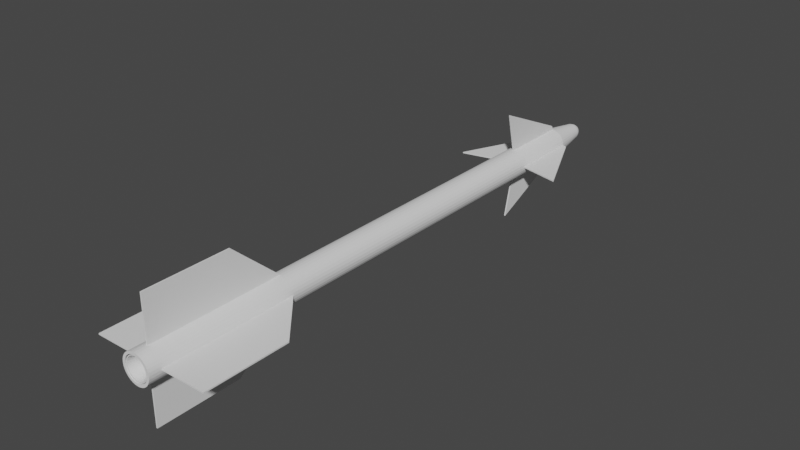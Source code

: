 # Source: AIM-9D.blend  (saved by Blender 2.80.75; exported with 4.5.12 LTS)
import bpy
from mathutils import Matrix  # noqa: F401  (used for matrix-valued properties, if any)

bpy.ops.wm.read_factory_settings(use_empty=True)
scene = bpy.context.scene
scene.name = 'Scene'

# ---- collections
col_collection = bpy.data.collections.new('Collection'); scene.collection.children.link(col_collection)

# ---- world
world_world = bpy.data.worlds.new('World'); scene.world = world_world
world_world.use_nodes = True; world_world.node_tree.nodes.clear()
_N = world_world.node_tree.nodes; _L = world_world.node_tree.links
n0 = _N.new('ShaderNodeOutputWorld'); n0.name = 'World Output'; n0.location = (300, 300)
n1 = _N.new('ShaderNodeBackground'); n1.name = 'Background'; n1.location = (10, 300)
n1.inputs[0].default_value = (0.05088, 0.05088, 0.05088, 1.0)
_L.new(n1.outputs[0], n0.inputs[0])
n0.is_active_output = True
world_world.color = (0.05088, 0.05088, 0.05088)
world_world.use_sun_shadow = False
world_world.sun_shadow_jitter_overblur = 0.0

# ---- meshes
me_cylinder = bpy.data.meshes.new('Cylinder')
me_cylinder.from_pydata([(-3.715e-15, 1.0, -17.73), (-6.257e-08, 0.8345, 19.34), (0.1951, 0.9808, -17.73), (0.1628, 0.8185, 19.34), (0.3827, 0.9239, -17.73), (0.3194, 0.771, 19.34), (0.5556, 0.8315, -17.73), (0.4636, 0.6939, 19.34), (0.7071, 0.7071, -17.73), (0.5901, 0.5901, 19.34), (0.8315, 0.5556, -17.73), (0.6939, 0.4636, 19.34), (0.9239, 0.3827, -17.73), (0.771, 0.3194, 19.34), (0.9808, 0.1951, -17.73), (0.8185, 0.1628, 19.34), (1.0, -1.188e-06, -17.73), (0.8345, 1.435e-06, 19.34), (0.9808, -0.1951, -17.73), (0.8185, -0.1628, 19.34), (0.9239, -0.3827, -17.73), (0.771, -0.3194, 19.34), (0.8315, -0.5556, -17.73), (0.6939, -0.4636, 19.34), (0.7071, -0.7071, -17.73), (0.5901, -0.5901, 19.34), (0.5556, -0.8315, -17.73), (0.4636, -0.6939, 19.34), (0.3827, -0.9239, -17.73), (0.3194, -0.771, 19.34), (0.1951, -0.9808, -17.73), (0.1628, -0.8185, 19.34), (-3.258e-07, -1.0, -17.73), (-2.75e-07, -0.8345, 19.34), (-0.1951, -0.9808, -17.73), (-0.1628, -0.8185, 19.34), (-0.3827, -0.9239, -17.73), (-0.3194, -0.771, 19.34), (-0.5556, -0.8315, -17.73), (-0.4636, -0.6939, 19.34), (-0.7071, -0.7071, -17.73), (-0.5901, -0.5901, 19.34), (-0.8315, -0.5556, -17.73), (-0.6939, -0.4636, 19.34), (-0.9239, -0.3827, -17.73), (-0.771, -0.3194, 19.34), (-0.9808, -0.1951, -17.73), (-0.8185, -0.1628, 19.34), (-1.0, -2.976e-07, -17.73), (-0.8345, 2.198e-06, 19.34), (-0.9808, 0.1951, -17.73), (-0.8185, 0.1628, 19.34), (-0.9239, 0.3827, -17.73), (-0.771, 0.3194, 19.34), (-0.8315, 0.5556, -17.73), (-0.6939, 0.4636, 19.34), (-0.7071, 0.7071, -17.73), (-0.5901, 0.5901, 19.34), (-0.5556, 0.8315, -17.73), (-0.4636, 0.6939, 19.34), (-0.3827, 0.9239, -17.73), (-0.3194, 0.771, 19.34), (-0.1951, 0.9808, -17.73), (-0.1628, 0.8185, 19.34), (0.1951, 0.9808, 19.34), (4.073e-15, 1.0, 19.34), (0.3827, 0.9239, 19.34), (0.5556, 0.8315, 19.34), (0.7071, 0.7071, 19.34), (0.8315, 0.5556, 19.34), (0.9239, 0.3827, 19.34), (0.9808, 0.1951, 19.34), (1.0, 1.46e-06, 19.34), (0.9808, -0.1951, 19.34), (0.9239, -0.3827, 19.34), (0.8315, -0.5556, 19.34), (0.7071, -0.7071, 19.34), (0.5556, -0.8315, 19.34), (0.3827, -0.9239, 19.34), (0.1951, -0.9808, 19.34), (-3.258e-07, -1.0, 19.34), (-0.1951, -0.9808, 19.34), (-0.3827, -0.9239, 19.34), (-0.5556, -0.8315, 19.34), (-0.7071, -0.7071, 19.34), (-0.8315, -0.5556, 19.34), (-0.9239, -0.3827, 19.34), (-0.9808, -0.1951, 19.34), (-1.0, 2.351e-06, 19.34), (-0.9808, 0.1951, 19.34), (-0.9239, 0.3827, 19.34), (-0.8315, 0.5556, 19.34), (-0.7071, 0.7071, 19.34), (-0.5556, 0.8315, 19.34), (-0.3827, 0.9239, 19.34), (-0.1951, 0.9808, 19.34), (0.08059, 0.4051, 16.45), (-1.943e-08, 0.4131, 16.45), (0.1581, 0.3816, 16.45), (0.2295, 0.3435, 16.45), (0.2921, 0.2921, 16.45), (0.3435, 0.2295, 16.45), (0.3816, 0.1581, 16.45), (0.4051, 0.08059, 16.45), (0.4131, 1.363e-06, 16.45), (0.4051, -0.08059, 16.45), (0.3816, -0.1581, 16.45), (0.3435, -0.2295, 16.45), (0.2921, -0.2921, 16.45), (0.2295, -0.3435, 16.45), (0.1581, -0.3816, 16.45), (0.08059, -0.4051, 16.45), (-3.313e-08, -0.4131, 16.45), (-0.08059, -0.4051, 16.45), (-0.1581, -0.3816, 16.45), (-0.2295, -0.3435, 16.45), (-0.2921, -0.2921, 16.45), (-0.3435, -0.2295, 16.45), (-0.3816, -0.1581, 16.45), (-0.4051, -0.08059, 16.45), (-0.4131, 1.81e-06, 16.45), (-0.4051, 0.08059, 16.45), (-0.3816, 0.1581, 16.45), (-0.3435, 0.2295, 16.45), (-0.2921, 0.2921, 16.45), (-0.2295, 0.3435, 16.45), (-0.1581, 0.3816, 16.45), (-0.08059, 0.4051, 16.45), (0.1628, 0.8185, 16.45), (1.02e-07, 0.8345, 16.45), (0.3194, 0.771, 16.45), (0.4636, 0.6939, 16.45), (0.5901, 0.5901, 16.45), (0.6939, 0.4636, 16.45), (0.771, 0.3194, 16.45), (0.8185, 0.1628, 16.45), (0.8345, 1.438e-06, 16.45), (0.8185, -0.1628, 16.45), (0.771, -0.3194, 16.45), (0.6939, -0.4636, 16.45), (0.5901, -0.5901, 16.45), (0.4636, -0.6939, 16.45), (0.3194, -0.771, 16.45), (0.1628, -0.8185, 16.45), (-1.104e-07, -0.8345, 16.45), (-0.1628, -0.8185, 16.45), (-0.3194, -0.771, 16.45), (-0.4636, -0.6939, 16.45), (-0.5901, -0.5901, 16.45), (-0.6939, -0.4636, 16.45), (-0.771, -0.3194, 16.45), (-0.8185, -0.1628, 16.45), (-0.8345, 2.202e-06, 16.45), (-0.8185, 0.1628, 16.45), (-0.771, 0.3194, 16.45), (-0.6939, 0.4636, 16.45), (-0.5901, 0.5901, 16.45), (-0.4636, 0.6939, 16.45), (-0.3194, 0.771, 16.45), (-0.1628, 0.8185, 16.45), (0.1419, 0.7136, 19.29), (2.354e-06, 0.7276, 19.29), (0.2784, 0.6722, 19.29), (0.4042, 0.6049, 19.29), (0.5145, 0.5145, 19.29), (0.6049, 0.4042, 19.29), (0.6722, 0.2784, 19.29), (0.7136, 0.1419, 19.29), (0.7276, 1.238e-06, 19.29), (0.7136, -0.1419, 19.29), (0.6722, -0.2784, 19.29), (0.6049, -0.4042, 19.29), (0.5145, -0.5145, 19.29), (0.4042, -0.6049, 19.29), (0.2784, -0.6722, 19.29), (0.1419, -0.7136, 19.29), (2.381e-06, -0.7276, 19.29), (-0.1419, -0.7136, 19.29), (-0.2784, -0.6722, 19.29), (-0.4042, -0.6049, 19.29), (-0.5145, -0.5145, 19.29), (-0.6049, -0.4042, 19.29), (-0.6722, -0.2784, 19.29), (-0.7136, -0.1419, 19.29), (-0.7276, 2.013e-06, 19.29), (-0.7136, 0.1419, 19.29), (-0.6722, 0.2784, 19.29), (-0.6049, 0.4042, 19.29), (-0.5145, 0.5145, 19.29), (-0.4042, 0.6049, 19.29), (-0.2784, 0.6722, 19.29), (-0.1419, 0.7136, 19.29), (0.1534, 0.7714, 19.29), (2.401e-06, 0.7865, 19.29), (0.301, 0.7267, 19.29), (0.437, 0.654, 19.29), (0.5562, 0.5562, 19.29), (0.654, 0.437, 19.29), (0.7267, 0.301, 19.29), (0.7714, 0.1534, 19.29), (0.7865, 1.235e-06, 19.29), (0.7714, -0.1534, 19.29), (0.7267, -0.301, 19.29), (0.654, -0.437, 19.29), (0.5562, -0.5562, 19.29), (0.437, -0.654, 19.29), (0.301, -0.7267, 19.29), (0.1534, -0.7714, 19.29), (2.374e-06, -0.7865, 19.29), (-0.1534, -0.7714, 19.29), (-0.301, -0.7267, 19.29), (-0.437, -0.654, 19.29), (-0.5562, -0.5562, 19.29), (-0.654, -0.437, 19.29), (-0.7267, -0.301, 19.29), (-0.7714, -0.1534, 19.29), (-0.7865, 2.087e-06, 19.29), (-0.7714, 0.1534, 19.29), (-0.7267, 0.301, 19.29), (-0.654, 0.437, 19.29), (-0.5562, 0.5562, 19.29), (-0.437, 0.654, 19.29), (-0.301, 0.7267, 19.29), (-0.1534, 0.7714, 19.29), (0.09178, 0.4614, 17.58), (6.742e-07, 0.4704, 17.58), (0.18, 0.4346, 17.58), (0.2614, 0.3912, 17.58), (0.3327, 0.3327, 17.58), (0.3912, 0.2614, 17.58), (0.4346, 0.18, 17.58), (0.4614, 0.09178, 17.58), (0.4704, 1.331e-06, 17.58), (0.4614, -0.09178, 17.58), (0.4346, -0.18, 17.58), (0.3912, -0.2614, 17.58), (0.3327, -0.3327, 17.58), (0.2614, -0.3912, 17.58), (0.18, -0.4346, 17.58), (0.09178, -0.4614, 17.58), (6.917e-07, -0.4704, 17.58), (-0.09178, -0.4614, 17.58), (-0.18, -0.4346, 17.58), (-0.2614, -0.3912, 17.58), (-0.3327, -0.3327, 17.58), (-0.3912, -0.2614, 17.58), (-0.4346, -0.18, 17.58), (-0.4614, -0.09178, 17.58), (-0.4704, 1.832e-06, 17.58), (-0.4614, 0.09178, 17.58), (-0.4346, 0.18, 17.58), (-0.3912, 0.2614, 17.58), (-0.3327, 0.3327, 17.58), (-0.2614, 0.3912, 17.58), (-0.18, 0.4346, 17.58), (-0.09178, 0.4614, 17.58), (-7.632e-07, 0.5722, -20.37), (0.1116, 0.5612, -20.37), (0.219, 0.5286, -20.37), (0.3179, 0.4758, -20.37), (0.4046, 0.4046, -20.37), (0.4758, 0.3179, -20.37), (0.5286, 0.219, -20.37), (0.5612, 0.1116, -20.37), (0.5722, -1.099e-06, -20.37), (0.5612, -0.1116, -20.37), (0.5286, -0.219, -20.37), (0.4758, -0.3179, -20.37), (0.4046, -0.4046, -20.37), (0.3179, -0.4758, -20.37), (0.219, -0.5286, -20.37), (0.1116, -0.5612, -20.37), (-9.497e-07, -0.5722, -20.37), (-0.1116, -0.5612, -20.37), (-0.219, -0.5286, -20.37), (-0.3179, -0.4758, -20.37), (-0.4046, -0.4046, -20.37), (-0.4758, -0.3179, -20.37), (-0.5286, -0.219, -20.37), (-0.5612, -0.1116, -20.37), (-0.5722, -5.893e-07, -20.37), (-0.5612, 0.1116, -20.37), (-0.5286, 0.219, -20.37), (-0.4758, 0.3179, -20.37), (-0.4046, 0.4046, -20.37), (-0.3179, 0.4758, -20.37), (-0.219, 0.5286, -20.37), (-0.1116, 0.5612, -20.37), (-1.566e-06, 0.4731, -20.64), (0.09229, 0.464, -20.64), (0.181, 0.4371, -20.64), (0.2628, 0.3934, -20.64), (0.3345, 0.3345, -20.64), (0.3934, 0.2628, -20.64), (0.4371, 0.181, -20.64), (0.464, 0.09229, -20.64), (0.4731, -1.08e-06, -20.64), (0.464, -0.09229, -20.64), (0.4371, -0.181, -20.64), (0.3934, -0.2628, -20.64), (0.3345, -0.3345, -20.64), (0.2628, -0.3934, -20.64), (0.181, -0.4371, -20.64), (0.09229, -0.464, -20.64), (-1.72e-06, -0.4731, -20.64), (-0.0923, -0.464, -20.64), (-0.181, -0.4371, -20.64), (-0.2628, -0.3934, -20.64), (-0.3345, -0.3345, -20.64), (-0.3934, -0.2628, -20.64), (-0.4371, -0.181, -20.64), (-0.464, -0.09229, -20.64), (-0.4731, -6.589e-07, -20.64), (-0.464, 0.09229, -20.64), (-0.4371, 0.181, -20.64), (-0.3934, 0.2628, -20.64), (-0.3345, 0.3345, -20.64), (-0.2628, 0.3934, -20.64), (-0.181, 0.4371, -20.64), (-0.09229, 0.464, -20.64), (-7.56e-07, 0.3475, -20.83), (0.06778, 0.3408, -20.83), (0.133, 0.321, -20.83), (0.193, 0.2889, -20.83), (0.2457, 0.2457, -20.83), (0.2889, 0.193, -20.83), (0.321, 0.133, -20.83), (0.3408, 0.06778, -20.83), (0.3475, -1.06e-06, -20.83), (0.3408, -0.06779, -20.83), (0.321, -0.133, -20.83), (0.2889, -0.193, -20.83), (0.2457, -0.2457, -20.83), (0.193, -0.2889, -20.83), (0.133, -0.321, -20.83), (0.06778, -0.3408, -20.83), (-8.692e-07, -0.3475, -20.83), (-0.06779, -0.3408, -20.83), (-0.133, -0.321, -20.83), (-0.193, -0.2889, -20.83), (-0.2457, -0.2457, -20.83), (-0.2889, -0.193, -20.83), (-0.321, -0.133, -20.83), (-0.3408, -0.06779, -20.83), (-0.3475, -7.505e-07, -20.83), (-0.3408, 0.06778, -20.83), (-0.321, 0.133, -20.83), (-0.2889, 0.193, -20.83), (-0.2457, 0.2457, -20.83), (-0.193, 0.2889, -20.83), (-0.133, 0.321, -20.83), (-0.06779, 0.3408, -20.83), (-7.501e-07, 0.2172, -20.91), (0.04237, 0.213, -20.91), (0.08312, 0.2007, -20.91), (0.1207, 0.1806, -20.91), (0.1536, 0.1536, -20.91), (0.1806, 0.1207, -20.91), (0.2007, 0.08312, -20.91), (0.213, 0.04237, -20.91), (0.2172, -1.035e-06, -20.91), (0.213, -0.04238, -20.91), (0.2007, -0.08312, -20.91), (0.1806, -0.1207, -20.91), (0.1536, -0.1536, -20.91), (0.1207, -0.1806, -20.91), (0.08312, -0.2007, -20.91), (0.04237, -0.213, -20.91), (-8.209e-07, -0.2172, -20.91), (-0.04238, -0.213, -20.91), (-0.08312, -0.2007, -20.91), (-0.1207, -0.1806, -20.91), (-0.1536, -0.1536, -20.91), (-0.1806, -0.1207, -20.91), (-0.2007, -0.08312, -20.91), (-0.213, -0.04238, -20.91), (-0.2172, -8.415e-07, -20.91), (-0.213, 0.04237, -20.91), (-0.2007, 0.08312, -20.91), (-0.1806, 0.1207, -20.91), (-0.1536, 0.1536, -20.91), (-0.1207, 0.1806, -20.91), (-0.08312, 0.2007, -20.91), (-0.04237, 0.213, -20.91), (-7.416e-07, -9.728e-07, -20.95), (-0.9896, -0.04386, 9.426), (-4.025, -0.04386, 12.81), (-0.9896, -0.04386, 18.53), (-4.025, -0.04386, 18.53), (-0.9896, 0.04386, 9.426), (-4.025, 0.04386, 12.81), (-0.9896, 0.04386, 18.53), (-4.025, 0.04386, 18.53), (0.9896, -0.04386, 9.426), (4.025, -0.04386, 12.81), (0.9897, -0.04386, 18.53), (4.025, -0.04386, 18.53), (0.9896, 0.04386, 9.426), (4.025, 0.04386, 12.81), (0.9897, 0.04386, 18.53), (4.025, 0.04386, 18.53), (0.04386, -0.9896, 9.426), (0.04386, -4.025, 12.81), (0.04386, -0.9896, 18.53), (0.04386, -4.025, 18.53), (-0.04386, -0.9896, 9.426), (-0.04385, -4.025, 12.81), (-0.04385, -0.9896, 18.53), (-0.04385, -4.025, 18.53), (0.04386, 0.9896, 9.426), (0.04386, 4.025, 12.81), (0.04386, 0.9896, 18.53), (0.04386, 4.025, 18.53), (-0.04386, 0.9896, 9.426), (-0.04385, 4.025, 12.81), (-0.04385, 0.9896, 18.53), (-0.04385, 4.025, 18.53), (0.04414, -3.743, -12.2), (0.04414, -0.9716, -12.85), (0.04414, -0.9716, -17.74), (-0.04414, -3.743, -12.2), (-0.04414, -0.9716, -12.85), (-0.04414, -0.9716, -17.74), (0.04414, -1.293, -17.61), (-0.04414, -1.293, -17.61), (0.04414, 3.743, -12.2), (0.04414, 0.9716, -12.85), (0.04414, 0.9716, -17.74), (-0.04414, 3.743, -12.2), (-0.04414, 0.9716, -12.85), (-0.04414, 0.9716, -17.74), (0.04414, 1.293, -17.61), (-0.04414, 1.293, -17.61), (-3.743, -0.04414, -12.2), (-0.9716, -0.04414, -12.85), (-0.9716, -0.04414, -17.74), (-3.743, 0.04414, -12.2), (-0.9716, 0.04414, -12.85), (-0.9716, 0.04414, -17.74), (-1.293, -0.04414, -17.61), (-1.293, 0.04414, -17.61), (3.743, -0.04413, -12.2), (0.9716, -0.04414, -12.85), (0.9716, -0.04414, -17.74), (3.743, 0.04414, -12.2), (0.9716, 0.04414, -12.85), (0.9716, 0.04414, -17.74), (1.293, -0.04414, -17.61), (1.293, 0.04414, -17.61)], [], [(0, 65, 64, 2), (2, 64, 66, 4), (4, 66, 67, 6), (6, 67, 68, 8), (8, 68, 69, 10), (10, 69, 70, 12), (12, 70, 71, 14), (14, 71, 72, 16), (16, 72, 73, 18), (18, 73, 74, 20), (20, 74, 75, 22), (22, 75, 76, 24), (24, 76, 77, 26), (26, 77, 78, 28), (28, 78, 79, 30), (30, 79, 80, 32), (32, 80, 81, 34), (34, 81, 82, 36), (36, 82, 83, 38), (38, 83, 84, 40), (40, 84, 85, 42), (42, 85, 86, 44), (44, 86, 87, 46), (46, 87, 88, 48), (48, 88, 89, 50), (50, 89, 90, 52), (52, 90, 91, 54), (54, 91, 92, 56), (56, 92, 93, 58), (58, 93, 94, 60), (13, 11, 133, 134), (60, 94, 95, 62), (62, 95, 65, 0), (1, 3, 64, 65), (3, 5, 66, 64), (5, 7, 67, 66), (7, 9, 68, 67), (9, 11, 69, 68), (11, 13, 70, 69), (13, 15, 71, 70), (15, 17, 72, 71), (17, 19, 73, 72), (19, 21, 74, 73), (21, 23, 75, 74), (23, 25, 76, 75), (25, 27, 77, 76), (27, 29, 78, 77), (29, 31, 79, 78), (31, 33, 80, 79), (33, 35, 81, 80), (35, 37, 82, 81), (37, 39, 83, 82), (39, 41, 84, 83), (41, 43, 85, 84), (43, 45, 86, 85), (45, 47, 87, 86), (47, 49, 88, 87), (49, 51, 89, 88), (51, 53, 90, 89), (53, 55, 91, 90), (55, 57, 92, 91), (57, 59, 93, 92), (59, 61, 94, 93), (61, 63, 95, 94), (63, 1, 65, 95), (108, 107, 203, 204), (41, 39, 147, 148), (15, 13, 134, 135), (43, 41, 148, 149), (17, 15, 135, 136), (45, 43, 149, 150), (19, 17, 136, 137), (47, 45, 150, 151), (21, 19, 137, 138), (49, 47, 151, 152), (23, 21, 138, 139), (51, 49, 152, 153), (25, 23, 139, 140), (53, 51, 153, 154), (27, 25, 140, 141), (55, 53, 154, 155), (29, 27, 141, 142), (3, 1, 129, 128), (57, 55, 155, 156), (31, 29, 142, 143), (5, 3, 128, 130), (59, 57, 156, 157), (33, 31, 143, 144), (7, 5, 130, 131), (61, 59, 157, 158), (35, 33, 144, 145), (9, 7, 131, 132), (63, 61, 158, 159), (37, 35, 145, 146), (11, 9, 132, 133), (1, 63, 159, 129), (39, 37, 146, 147), (97, 96, 128, 129), (96, 98, 130, 128), (98, 99, 131, 130), (99, 100, 132, 131), (100, 101, 133, 132), (101, 102, 134, 133), (102, 103, 135, 134), (103, 104, 136, 135), (104, 105, 137, 136), (105, 106, 138, 137), (106, 107, 139, 138), (107, 108, 140, 139), (108, 109, 141, 140), (109, 110, 142, 141), (110, 111, 143, 142), (111, 112, 144, 143), (112, 113, 145, 144), (113, 114, 146, 145), (114, 115, 147, 146), (115, 116, 148, 147), (116, 117, 149, 148), (117, 118, 150, 149), (118, 119, 151, 150), (119, 120, 152, 151), (120, 121, 153, 152), (121, 122, 154, 153), (122, 123, 155, 154), (123, 124, 156, 155), (124, 125, 157, 156), (125, 126, 158, 157), (126, 127, 159, 158), (127, 97, 129, 159), (178, 177, 241, 242), (122, 121, 217, 218), (109, 108, 204, 205), (123, 122, 218, 219), (110, 109, 205, 206), (96, 97, 193, 192), (124, 123, 219, 220), (111, 110, 206, 207), (98, 96, 192, 194), (125, 124, 220, 221), (112, 111, 207, 208), (99, 98, 194, 195), (126, 125, 221, 222), (113, 112, 208, 209), (100, 99, 195, 196), (127, 126, 222, 223), (114, 113, 209, 210), (101, 100, 196, 197), (97, 127, 223, 193), (115, 114, 210, 211), (102, 101, 197, 198), (116, 115, 211, 212), (103, 102, 198, 199), (117, 116, 212, 213), (104, 103, 199, 200), (118, 117, 213, 214), (105, 104, 200, 201), (119, 118, 214, 215), (106, 105, 201, 202), (120, 119, 215, 216), (107, 106, 202, 203), (121, 120, 216, 217), (161, 160, 192, 193), (160, 162, 194, 192), (162, 163, 195, 194), (163, 164, 196, 195), (164, 165, 197, 196), (165, 166, 198, 197), (166, 167, 199, 198), (167, 168, 200, 199), (168, 169, 201, 200), (169, 170, 202, 201), (170, 171, 203, 202), (171, 172, 204, 203), (172, 173, 205, 204), (173, 174, 206, 205), (174, 175, 207, 206), (175, 176, 208, 207), (176, 177, 209, 208), (177, 178, 210, 209), (178, 179, 211, 210), (179, 180, 212, 211), (180, 181, 213, 212), (181, 182, 214, 213), (182, 183, 215, 214), (183, 184, 216, 215), (184, 185, 217, 216), (185, 186, 218, 217), (186, 187, 219, 218), (187, 188, 220, 219), (188, 189, 221, 220), (189, 190, 222, 221), (190, 191, 223, 222), (191, 161, 193, 223), (224, 225, 255, 254, 253, 252, 251, 250, 249, 248, 247, 246, 245, 244, 243, 242, 241, 240, 239, 238, 237, 236, 235, 234, 233, 232, 231, 230, 229, 228, 227, 226), (165, 164, 228, 229), (161, 191, 255, 225), (179, 178, 242, 243), (166, 165, 229, 230), (180, 179, 243, 244), (167, 166, 230, 231), (181, 180, 244, 245), (168, 167, 231, 232), (182, 181, 245, 246), (169, 168, 232, 233), (183, 182, 246, 247), (170, 169, 233, 234), (184, 183, 247, 248), (171, 170, 234, 235), (185, 184, 248, 249), (172, 171, 235, 236), (186, 185, 249, 250), (173, 172, 236, 237), (187, 186, 250, 251), (174, 173, 237, 238), (160, 161, 225, 224), (188, 187, 251, 252), (175, 174, 238, 239), (162, 160, 224, 226), (189, 188, 252, 253), (176, 175, 239, 240), (163, 162, 226, 227), (190, 189, 253, 254), (177, 176, 240, 241), (164, 163, 227, 228), (191, 190, 254, 255), (8, 10, 261, 260), (271, 272, 304, 303), (26, 28, 270, 269), (44, 46, 279, 278), (0, 2, 257, 256), (62, 0, 256, 287), (18, 20, 266, 265), (36, 38, 275, 274), (54, 56, 284, 283), (10, 12, 262, 261), (28, 30, 271, 270), (46, 48, 280, 279), (2, 4, 258, 257), (20, 22, 267, 266), (38, 40, 276, 275), (56, 58, 285, 284), (12, 14, 263, 262), (30, 32, 272, 271), (48, 50, 281, 280), (4, 6, 259, 258), (22, 24, 268, 267), (40, 42, 277, 276), (58, 60, 286, 285), (14, 16, 264, 263), (32, 34, 273, 272), (50, 52, 282, 281), (6, 8, 260, 259), (24, 26, 269, 268), (42, 44, 278, 277), (60, 62, 287, 286), (16, 18, 265, 264), (34, 36, 274, 273), (52, 54, 283, 282), (306, 307, 339, 338), (258, 259, 291, 290), (285, 286, 318, 317), (272, 273, 305, 304), (259, 260, 292, 291), (286, 287, 319, 318), (273, 274, 306, 305), (260, 261, 293, 292), (287, 256, 288, 319), (274, 275, 307, 306), (261, 262, 294, 293), (275, 276, 308, 307), (262, 263, 295, 294), (276, 277, 309, 308), (263, 264, 296, 295), (277, 278, 310, 309), (264, 265, 297, 296), (278, 279, 311, 310), (265, 266, 298, 297), (279, 280, 312, 311), (266, 267, 299, 298), (280, 281, 313, 312), (267, 268, 300, 299), (281, 282, 314, 313), (268, 269, 301, 300), (282, 283, 315, 314), (269, 270, 302, 301), (256, 257, 289, 288), (283, 284, 316, 315), (270, 271, 303, 302), (257, 258, 290, 289), (284, 285, 317, 316), (341, 342, 374, 373), (293, 294, 326, 325), (307, 308, 340, 339), (294, 295, 327, 326), (308, 309, 341, 340), (295, 296, 328, 327), (309, 310, 342, 341), (296, 297, 329, 328), (310, 311, 343, 342), (297, 298, 330, 329), (311, 312, 344, 343), (298, 299, 331, 330), (312, 313, 345, 344), (299, 300, 332, 331), (313, 314, 346, 345), (300, 301, 333, 332), (314, 315, 347, 346), (301, 302, 334, 333), (288, 289, 321, 320), (315, 316, 348, 347), (302, 303, 335, 334), (289, 290, 322, 321), (316, 317, 349, 348), (303, 304, 336, 335), (290, 291, 323, 322), (317, 318, 350, 349), (304, 305, 337, 336), (291, 292, 324, 323), (318, 319, 351, 350), (305, 306, 338, 337), (292, 293, 325, 324), (319, 288, 320, 351), (376, 377, 384), (328, 329, 361, 360), (342, 343, 375, 374), (329, 330, 362, 361), (343, 344, 376, 375), (330, 331, 363, 362), (344, 345, 377, 376), (331, 332, 364, 363), (345, 346, 378, 377), (332, 333, 365, 364), (346, 347, 379, 378), (333, 334, 366, 365), (320, 321, 353, 352), (347, 348, 380, 379), (334, 335, 367, 366), (321, 322, 354, 353), (348, 349, 381, 380), (335, 336, 368, 367), (322, 323, 355, 354), (349, 350, 382, 381), (336, 337, 369, 368), (323, 324, 356, 355), (350, 351, 383, 382), (337, 338, 370, 369), (324, 325, 357, 356), (351, 320, 352, 383), (338, 339, 371, 370), (325, 326, 358, 357), (339, 340, 372, 371), (326, 327, 359, 358), (340, 341, 373, 372), (327, 328, 360, 359), (363, 364, 384), (377, 378, 384), (364, 365, 384), (378, 379, 384), (365, 366, 384), (352, 353, 384), (379, 380, 384), (366, 367, 384), (353, 354, 384), (380, 381, 384), (367, 368, 384), (354, 355, 384), (381, 382, 384), (368, 369, 384), (355, 356, 384), (382, 383, 384), (369, 370, 384), (356, 357, 384), (383, 352, 384), (370, 371, 384), (357, 358, 384), (371, 372, 384), (358, 359, 384), (372, 373, 384), (359, 360, 384), (373, 374, 384), (360, 361, 384), (374, 375, 384), (361, 362, 384), (375, 376, 384), (362, 363, 384), (385, 387, 388, 386), (387, 391, 392, 388), (391, 389, 390, 392), (389, 385, 386, 390), (387, 391, 389, 385), (392, 390, 386, 388), (393, 394, 396, 395), (395, 396, 400, 399), (399, 400, 398, 397), (397, 398, 394, 393), (395, 393, 397, 399), (400, 396, 394, 398), (401, 403, 404, 402), (403, 407, 408, 404), (407, 405, 406, 408), (405, 401, 402, 406), (403, 407, 405, 401), (408, 406, 402, 404), (409, 410, 412, 411), (411, 412, 416, 415), (415, 416, 414, 413), (413, 414, 410, 409), (411, 409, 413, 415), (416, 412, 410, 414), (421, 418, 419, 422), (421, 420, 417, 418), (422, 419, 423, 424), (417, 420, 424, 423), (417, 423, 419, 418), (422, 424, 420, 421), (429, 430, 427, 426), (429, 426, 425, 428), (430, 432, 431, 427), (425, 431, 432, 428), (425, 426, 427, 431), (430, 429, 428, 432), (437, 434, 435, 438), (437, 436, 433, 434), (438, 435, 439, 440), (433, 436, 440, 439), (433, 439, 435, 434), (438, 440, 436, 437), (445, 446, 443, 442), (445, 442, 441, 444), (446, 448, 447, 443), (441, 447, 448, 444), (441, 442, 443, 447), (446, 445, 444, 448)])
_uv = me_cylinder.uv_layers.new(name='UVMap')
_uv.uv.foreach_set('vector', [1.0, 0.5, 1.0, 1.0, 0.9688, 1.0, 0.9688, 0.5, 0.9688, 0.5, 0.9688, 1.0, 0.9375, 1.0, 0.9375, 0.5, 0.9375, 0.5, 0.9375, 1.0, 0.9062, 1.0, 0.9062, 0.5, 0.9062, 0.5, 0.9062, 1.0, 0.875, 1.0, 0.875, 0.5, 0.875, 0.5, 0.875, 1.0, 0.8438, 1.0, 0.8438, 0.5, 0.8438, 0.5, 0.8438, 1.0, 0.8125, 1.0, 0.8125, 0.5, 0.8125, 0.5, 0.8125, 1.0, 0.7812, 1.0, 0.7812, 0.5, 0.7812, 0.5, 0.7812, 1.0, 0.75, 1.0, 0.75, 0.5, 0.75, 0.5, 0.75, 1.0, 0.7188, 1.0, 0.7188, 0.5, 0.7188, 0.5, 0.7188, 1.0, 0.6875, 1.0, 0.6875, 0.5, 0.6875, 0.5, 0.6875, 1.0, 0.6562, 1.0, 0.6562, 0.5, 0.6562, 0.5, 0.6562, 1.0, 0.625, 1.0, 0.625, 0.5, 0.625, 0.5, 0.625, 1.0, 0.5938, 1.0, 0.5938, 0.5, 0.5938, 0.5, 0.5938, 1.0, 0.5625, 1.0, 0.5625, 0.5, 0.5625, 0.5, 0.5625, 1.0, 0.5312, 1.0, 0.5312, 0.5, 0.5312, 0.5, 0.5312, 1.0, 0.5, 1.0, 0.5, 0.5, 0.5, 0.5, 0.5, 1.0, 0.4688, 1.0, 0.4688, 0.5, 0.4688, 0.5, 0.4688, 1.0, 0.4375, 1.0, 0.4375, 0.5, 0.4375, 0.5, 0.4375, 1.0, 0.4062, 1.0, 0.4062, 0.5, 0.4062, 0.5, 0.4062, 1.0, 0.375, 1.0, 0.375, 0.5, 0.375, 0.5, 0.375, 1.0, 0.3438, 1.0, 0.3438, 0.5, 0.3438, 0.5, 0.3438, 1.0, 0.3125, 1.0, 0.3125, 0.5, 0.3125, 0.5, 0.3125, 1.0, 0.2812, 1.0, 0.2812, 0.5, 0.2812, 0.5, 0.2812, 1.0, 0.25, 1.0, 0.25, 0.5, 0.25, 0.5, 0.25, 1.0, 0.2188, 1.0, 0.2188, 0.5, 0.2188, 0.5, 0.2188, 1.0, 0.1875, 1.0, 0.1875, 0.5, 0.1875, 0.5, 0.1875, 1.0, 0.1562, 1.0, 0.1562, 0.5, 0.1562, 0.5, 0.1562, 1.0, 0.125, 1.0, 0.125, 0.5, 0.125, 0.5, 0.125, 1.0, 0.09375, 1.0, 0.09375, 0.5, 0.09375, 0.5, 0.09375, 1.0, 0.0625, 1.0, 0.0625, 0.5, 0.435, 0.3266, 0.4165, 0.3613, 0.4165, 0.3613, 0.435, 0.3266, 0.0625, 0.5, 0.0625, 1.0, 0.03125, 1.0, 0.03125, 0.5, 0.03125, 0.5, 0.03125, 1.0, 0.0, 1.0, 0.0, 0.5, 0.25, 0.4503, 0.2891, 0.4464, 0.2968, 0.4854, 0.25, 0.49, 0.2891, 0.4464, 0.3266, 0.435, 0.3418, 0.4717, 0.2968, 0.4854, 0.3266, 0.435, 0.3613, 0.4165, 0.3833, 0.4496, 0.3418, 0.4717, 0.3613, 0.4165, 0.3916, 0.3916, 0.4197, 0.4197, 0.3833, 0.4496, 0.3916, 0.3916, 0.4165, 0.3613, 0.4496, 0.3833, 0.4197, 0.4197, 0.4165, 0.3613, 0.435, 0.3266, 0.4717, 0.3418, 0.4496, 0.3833, 0.435, 0.3266, 0.4464, 0.2891, 0.4854, 0.2968, 0.4717, 0.3418, 0.4464, 0.2891, 0.4503, 0.25, 0.49, 0.25, 0.4854, 0.2968, 0.4503, 0.25, 0.4464, 0.2109, 0.4854, 0.2032, 0.49, 0.25, 0.4464, 0.2109, 0.435, 0.1734, 0.4717, 0.1582, 0.4854, 0.2032, 0.435, 0.1734, 0.4165, 0.1387, 0.4496, 0.1167, 0.4717, 0.1582, 0.4165, 0.1387, 0.3916, 0.1084, 0.4197, 0.08029, 0.4496, 0.1167, 0.3916, 0.1084, 0.3613, 0.08347, 0.3833, 0.05045, 0.4197, 0.08029, 0.3613, 0.08347, 0.3266, 0.06496, 0.3418, 0.02827, 0.3833, 0.05045, 0.3266, 0.06496, 0.2891, 0.05356, 0.2968, 0.01461, 0.3418, 0.02827, 0.2891, 0.05356, 0.25, 0.04972, 0.25, 0.01, 0.2968, 0.01461, 0.25, 0.04972, 0.2109, 0.05356, 0.2032, 0.01461, 0.25, 0.01, 0.2109, 0.05356, 0.1734, 0.06496, 0.1582, 0.02827, 0.2032, 0.01461, 0.1734, 0.06496, 0.1387, 0.08347, 0.1167, 0.05045, 0.1582, 0.02827, 0.1387, 0.08347, 0.1084, 0.1084, 0.08029, 0.08029, 0.1167, 0.05045, 0.1084, 0.1084, 0.08347, 0.1387, 0.05045, 0.1167, 0.08029, 0.08029, 0.08347, 0.1387, 0.06496, 0.1734, 0.02827, 0.1582, 0.05045, 0.1167, 0.06496, 0.1734, 0.05356, 0.2109, 0.01461, 0.2032, 0.02827, 0.1582, 0.05356, 0.2109, 0.04972, 0.25, 0.01, 0.25, 0.01461, 0.2032, 0.04972, 0.25, 0.05356, 0.2891, 0.01461, 0.2968, 0.01, 0.25, 0.05356, 0.2891, 0.06496, 0.3266, 0.02827, 0.3418, 0.01461, 0.2968, 0.06496, 0.3266, 0.08347, 0.3613, 0.05045, 0.3833, 0.02827, 0.3418, 0.08347, 0.3613, 0.1084, 0.3916, 0.08029, 0.4197, 0.05045, 0.3833, 0.1084, 0.3916, 0.1387, 0.4165, 0.1167, 0.4496, 0.08029, 0.4197, 0.1387, 0.4165, 0.1734, 0.435, 0.1582, 0.4717, 0.1167, 0.4496, 0.1734, 0.435, 0.2109, 0.4464, 0.2032, 0.4854, 0.1582, 0.4717, 0.2109, 0.4464, 0.25, 0.4503, 0.25, 0.49, 0.2032, 0.4854, 0.3201, 0.1799, 0.3324, 0.1949, 0.3324, 0.1949, 0.3201, 0.1799, 0.1084, 0.1084, 0.1387, 0.08347, 0.1387, 0.08347, 0.1084, 0.1084, 0.4464, 0.2891, 0.435, 0.3266, 0.435, 0.3266, 0.4464, 0.2891, 0.08347, 0.1387, 0.1084, 0.1084, 0.1084, 0.1084, 0.08347, 0.1387, 0.4503, 0.25, 0.4464, 0.2891, 0.4464, 0.2891, 0.4503, 0.25, 0.06496, 0.1734, 0.08347, 0.1387, 0.08347, 0.1387, 0.06496, 0.1734, 0.4464, 0.2109, 0.4503, 0.25, 0.4503, 0.25, 0.4464, 0.2109, 0.05356, 0.2109, 0.06496, 0.1734, 0.06496, 0.1734, 0.05356, 0.2109, 0.435, 0.1734, 0.4464, 0.2109, 0.4464, 0.2109, 0.435, 0.1734, 0.04972, 0.25, 0.05356, 0.2109, 0.05356, 0.2109, 0.04972, 0.25, 0.4165, 0.1387, 0.435, 0.1734, 0.435, 0.1734, 0.4165, 0.1387, 0.05356, 0.2891, 0.04972, 0.25, 0.04972, 0.25, 0.05356, 0.2891, 0.3916, 0.1084, 0.4165, 0.1387, 0.4165, 0.1387, 0.3916, 0.1084, 0.06496, 0.3266, 0.05356, 0.2891, 0.05356, 0.2891, 0.06496, 0.3266, 0.3613, 0.08347, 0.3916, 0.1084, 0.3916, 0.1084, 0.3613, 0.08347, 0.08347, 0.3613, 0.06496, 0.3266, 0.06496, 0.3266, 0.08347, 0.3613, 0.3266, 0.06496, 0.3613, 0.08347, 0.3613, 0.08347, 0.3266, 0.06496, 0.2891, 0.4464, 0.25, 0.4503, 0.25, 0.4503, 0.2891, 0.4464, 0.1084, 0.3916, 0.08347, 0.3613, 0.08347, 0.3613, 0.1084, 0.3916, 0.2891, 0.05356, 0.3266, 0.06496, 0.3266, 0.06496, 0.2891, 0.05356, 0.3266, 0.435, 0.2891, 0.4464, 0.2891, 0.4464, 0.3266, 0.435, 0.1387, 0.4165, 0.1084, 0.3916, 0.1084, 0.3916, 0.1387, 0.4165, 0.25, 0.04972, 0.2891, 0.05356, 0.2891, 0.05356, 0.25, 0.04972, 0.3613, 0.4165, 0.3266, 0.435, 0.3266, 0.435, 0.3613, 0.4165, 0.1734, 0.435, 0.1387, 0.4165, 0.1387, 0.4165, 0.1734, 0.435, 0.2109, 0.05356, 0.25, 0.04972, 0.25, 0.04972, 0.2109, 0.05356, 0.3916, 0.3916, 0.3613, 0.4165, 0.3613, 0.4165, 0.3916, 0.3916, 0.2109, 0.4464, 0.1734, 0.435, 0.1734, 0.435, 0.2109, 0.4464, 0.1734, 0.06496, 0.2109, 0.05356, 0.2109, 0.05356, 0.1734, 0.06496, 0.4165, 0.3613, 0.3916, 0.3916, 0.3916, 0.3916, 0.4165, 0.3613, 0.25, 0.4503, 0.2109, 0.4464, 0.2109, 0.4464, 0.25, 0.4503, 0.1387, 0.08347, 0.1734, 0.06496, 0.1734, 0.06496, 0.1387, 0.08347, 0.25, 0.3491, 0.2693, 0.3472, 0.2891, 0.4464, 0.25, 0.4503, 0.2693, 0.3472, 0.2879, 0.3416, 0.3266, 0.435, 0.2891, 0.4464, 0.2879, 0.3416, 0.3051, 0.3324, 0.3613, 0.4165, 0.3266, 0.435, 0.3051, 0.3324, 0.3201, 0.3201, 0.3916, 0.3916, 0.3613, 0.4165, 0.3201, 0.3201, 0.3324, 0.3051, 0.4165, 0.3613, 0.3916, 0.3916, 0.3324, 0.3051, 0.3416, 0.2879, 0.435, 0.3266, 0.4165, 0.3613, 0.3416, 0.2879, 0.3472, 0.2693, 0.4464, 0.2891, 0.435, 0.3266, 0.3472, 0.2693, 0.3491, 0.25, 0.4503, 0.25, 0.4464, 0.2891, 0.3491, 0.25, 0.3472, 0.2307, 0.4464, 0.2109, 0.4503, 0.25, 0.3472, 0.2307, 0.3416, 0.2121, 0.435, 0.1734, 0.4464, 0.2109, 0.3416, 0.2121, 0.3324, 0.1949, 0.4165, 0.1387, 0.435, 0.1734, 0.3324, 0.1949, 0.3201, 0.1799, 0.3916, 0.1084, 0.4165, 0.1387, 0.3201, 0.1799, 0.3051, 0.1676, 0.3613, 0.08347, 0.3916, 0.1084, 0.3051, 0.1676, 0.2879, 0.1584, 0.3266, 0.06496, 0.3613, 0.08347, 0.2879, 0.1584, 0.2693, 0.1528, 0.2891, 0.05356, 0.3266, 0.06496, 0.2693, 0.1528, 0.25, 0.1509, 0.25, 0.04972, 0.2891, 0.05356, 0.25, 0.1509, 0.2307, 0.1528, 0.2109, 0.05356, 0.25, 0.04972, 0.2307, 0.1528, 0.2121, 0.1584, 0.1734, 0.06496, 0.2109, 0.05356, 0.2121, 0.1584, 0.1949, 0.1676, 0.1387, 0.08347, 0.1734, 0.06496, 0.1949, 0.1676, 0.1799, 0.1799, 0.1084, 0.1084, 0.1387, 0.08347, 0.1799, 0.1799, 0.1676, 0.1949, 0.08347, 0.1387, 0.1084, 0.1084, 0.1676, 0.1949, 0.1584, 0.2121, 0.06496, 0.1734, 0.08347, 0.1387, 0.1584, 0.2121, 0.1528, 0.2307, 0.05356, 0.2109, 0.06496, 0.1734, 0.1528, 0.2307, 0.1509, 0.25, 0.04972, 0.25, 0.05356, 0.2109, 0.1509, 0.25, 0.1528, 0.2693, 0.05356, 0.2891, 0.04972, 0.25, 0.1528, 0.2693, 0.1584, 0.2879, 0.06496, 0.3266, 0.05356, 0.2891, 0.1584, 0.2879, 0.1676, 0.3051, 0.08347, 0.3613, 0.06496, 0.3266, 0.1676, 0.3051, 0.1799, 0.3201, 0.1084, 0.3916, 0.08347, 0.3613, 0.1799, 0.3201, 0.1949, 0.3324, 0.1387, 0.4165, 0.1084, 0.3916, 0.1949, 0.3324, 0.2121, 0.3416, 0.1734, 0.435, 0.1387, 0.4165, 0.2121, 0.3416, 0.2307, 0.3472, 0.2109, 0.4464, 0.1734, 0.435, 0.2307, 0.3472, 0.25, 0.3491, 0.25, 0.4503, 0.2109, 0.4464, 0.2149, 0.1653, 0.2321, 0.1601, 0.2321, 0.1601, 0.2149, 0.1653, 0.1584, 0.2879, 0.1528, 0.2693, 0.1528, 0.2693, 0.1584, 0.2879, 0.3051, 0.1676, 0.3201, 0.1799, 0.3201, 0.1799, 0.3051, 0.1676, 0.1676, 0.3051, 0.1584, 0.2879, 0.1584, 0.2879, 0.1676, 0.3051, 0.2879, 0.1584, 0.3051, 0.1676, 0.3051, 0.1676, 0.2879, 0.1584, 0.2693, 0.3472, 0.25, 0.3491, 0.25, 0.3491, 0.2693, 0.3472, 0.1799, 0.3201, 0.1676, 0.3051, 0.1676, 0.3051, 0.1799, 0.3201, 0.2693, 0.1528, 0.2879, 0.1584, 0.2879, 0.1584, 0.2693, 0.1528, 0.2879, 0.3416, 0.2693, 0.3472, 0.2693, 0.3472, 0.2879, 0.3416, 0.1949, 0.3324, 0.1799, 0.3201, 0.1799, 0.3201, 0.1949, 0.3324, 0.25, 0.1509, 0.2693, 0.1528, 0.2693, 0.1528, 0.25, 0.1509, 0.3051, 0.3324, 0.2879, 0.3416, 0.2879, 0.3416, 0.3051, 0.3324, 0.2121, 0.3416, 0.1949, 0.3324, 0.1949, 0.3324, 0.2121, 0.3416, 0.2307, 0.1528, 0.25, 0.1509, 0.25, 0.1509, 0.2307, 0.1528, 0.3201, 0.3201, 0.3051, 0.3324, 0.3051, 0.3324, 0.3201, 0.3201, 0.2307, 0.3472, 0.2121, 0.3416, 0.2121, 0.3416, 0.2307, 0.3472, 0.2121, 0.1584, 0.2307, 0.1528, 0.2307, 0.1528, 0.2121, 0.1584, 0.3324, 0.3051, 0.3201, 0.3201, 0.3201, 0.3201, 0.3324, 0.3051, 0.25, 0.3491, 0.2307, 0.3472, 0.2307, 0.3472, 0.25, 0.3491, 0.1949, 0.1676, 0.2121, 0.1584, 0.2121, 0.1584, 0.1949, 0.1676, 0.3416, 0.2879, 0.3324, 0.3051, 0.3324, 0.3051, 0.3416, 0.2879, 0.1799, 0.1799, 0.1949, 0.1676, 0.1949, 0.1676, 0.1799, 0.1799, 0.3472, 0.2693, 0.3416, 0.2879, 0.3416, 0.2879, 0.3472, 0.2693, 0.1676, 0.1949, 0.1799, 0.1799, 0.1799, 0.1799, 0.1676, 0.1949, 0.3491, 0.25, 0.3472, 0.2693, 0.3472, 0.2693, 0.3491, 0.25, 0.1584, 0.2121, 0.1676, 0.1949, 0.1676, 0.1949, 0.1584, 0.2121, 0.3472, 0.2307, 0.3491, 0.25, 0.3491, 0.25, 0.3472, 0.2307, 0.1528, 0.2307, 0.1584, 0.2121, 0.1584, 0.2121, 0.1528, 0.2307, 0.3416, 0.2121, 0.3472, 0.2307, 0.3472, 0.2307, 0.3416, 0.2121, 0.1509, 0.25, 0.1528, 0.2307, 0.1528, 0.2307, 0.1509, 0.25, 0.3324, 0.1949, 0.3416, 0.2121, 0.3416, 0.2121, 0.3324, 0.1949, 0.1528, 0.2693, 0.1509, 0.25, 0.1509, 0.25, 0.1528, 0.2693, 0.25, 0.3417, 0.2679, 0.3399, 0.2693, 0.3472, 0.25, 0.3491, 0.2679, 0.3399, 0.2851, 0.3347, 0.2879, 0.3416, 0.2693, 0.3472, 0.2851, 0.3347, 0.3009, 0.3263, 0.3051, 0.3324, 0.2879, 0.3416, 0.3009, 0.3263, 0.3148, 0.3148, 0.3201, 0.3201, 0.3051, 0.3324, 0.3148, 0.3148, 0.3263, 0.3009, 0.3324, 0.3051, 0.3201, 0.3201, 0.3263, 0.3009, 0.3347, 0.2851, 0.3416, 0.2879, 0.3324, 0.3051, 0.3347, 0.2851, 0.3399, 0.2679, 0.3472, 0.2693, 0.3416, 0.2879, 0.3399, 0.2679, 0.3417, 0.25, 0.3491, 0.25, 0.3472, 0.2693, 0.3417, 0.25, 0.3399, 0.2321, 0.3472, 0.2307, 0.3491, 0.25, 0.3399, 0.2321, 0.3347, 0.2149, 0.3416, 0.2121, 0.3472, 0.2307, 0.3347, 0.2149, 0.3263, 0.1991, 0.3324, 0.1949, 0.3416, 0.2121, 0.3263, 0.1991, 0.3148, 0.1852, 0.3201, 0.1799, 0.3324, 0.1949, 0.3148, 0.1852, 0.3009, 0.1737, 0.3051, 0.1676, 0.3201, 0.1799, 0.3009, 0.1737, 0.2851, 0.1653, 0.2879, 0.1584, 0.3051, 0.1676, 0.2851, 0.1653, 0.2679, 0.1601, 0.2693, 0.1528, 0.2879, 0.1584, 0.2679, 0.1601, 0.25, 0.1583, 0.25, 0.1509, 0.2693, 0.1528, 0.25, 0.1583, 0.2321, 0.1601, 0.2307, 0.1528, 0.25, 0.1509, 0.2321, 0.1601, 0.2149, 0.1653, 0.2121, 0.1584, 0.2307, 0.1528, 0.2149, 0.1653, 0.1991, 0.1737, 0.1949, 0.1676, 0.2121, 0.1584, 0.1991, 0.1737, 0.1852, 0.1852, 0.1799, 0.1799, 0.1949, 0.1676, 0.1852, 0.1852, 0.1737, 0.1991, 0.1676, 0.1949, 0.1799, 0.1799, 0.1737, 0.1991, 0.1653, 0.2149, 0.1584, 0.2121, 0.1676, 0.1949, 0.1653, 0.2149, 0.1601, 0.2321, 0.1528, 0.2307, 0.1584, 0.2121, 0.1601, 0.2321, 0.1583, 0.25, 0.1509, 0.25, 0.1528, 0.2307, 0.1583, 0.25, 0.1601, 0.2679, 0.1528, 0.2693, 0.1509, 0.25, 0.1601, 0.2679, 0.1653, 0.2851, 0.1584, 0.2879, 0.1528, 0.2693, 0.1653, 0.2851, 0.1737, 0.3009, 0.1676, 0.3051, 0.1584, 0.2879, 0.1737, 0.3009, 0.1852, 0.3148, 0.1799, 0.3201, 0.1676, 0.3051, 0.1852, 0.3148, 0.1991, 0.3263, 0.1949, 0.3324, 0.1799, 0.3201, 0.1991, 0.3263, 0.2149, 0.3347, 0.2121, 0.3416, 0.1949, 0.3324, 0.2149, 0.3347, 0.2321, 0.3399, 0.2307, 0.3472, 0.2121, 0.3416, 0.2321, 0.3399, 0.25, 0.3417, 0.25, 0.3491, 0.2307, 0.3472, 0.2679, 0.3399, 0.25, 0.3417, 0.2321, 0.3399, 0.2149, 0.3347, 0.1991, 0.3263, 0.1852, 0.3148, 0.1737, 0.3009, 0.1653, 0.2851, 0.1601, 0.2679, 0.1583, 0.25, 0.1601, 0.2321, 0.1653, 0.2149, 0.1737, 0.1991, 0.1852, 0.1852, 0.1991, 0.1737, 0.2149, 0.1653, 0.2321, 0.1601, 0.25, 0.1583, 0.2679, 0.1601, 0.2851, 0.1653, 0.3009, 0.1737, 0.3148, 0.1852, 0.3263, 0.1991, 0.3347, 0.2149, 0.3399, 0.2321, 0.3417, 0.25, 0.3399, 0.2679, 0.3347, 0.2851, 0.3263, 0.3009, 0.3148, 0.3148, 0.3009, 0.3263, 0.2851, 0.3347, 0.3263, 0.3009, 0.3148, 0.3148, 0.3148, 0.3148, 0.3263, 0.3009, 0.25, 0.3417, 0.2321, 0.3399, 0.2321, 0.3399, 0.25, 0.3417, 0.1991, 0.1737, 0.2149, 0.1653, 0.2149, 0.1653, 0.1991, 0.1737, 0.3347, 0.2851, 0.3263, 0.3009, 0.3263, 0.3009, 0.3347, 0.2851, 0.1852, 0.1852, 0.1991, 0.1737, 0.1991, 0.1737, 0.1852, 0.1852, 0.3399, 0.2679, 0.3347, 0.2851, 0.3347, 0.2851, 0.3399, 0.2679, 0.1737, 0.1991, 0.1852, 0.1852, 0.1852, 0.1852, 0.1737, 0.1991, 0.3417, 0.25, 0.3399, 0.2679, 0.3399, 0.2679, 0.3417, 0.25, 0.1653, 0.2149, 0.1737, 0.1991, 0.1737, 0.1991, 0.1653, 0.2149, 0.3399, 0.2321, 0.3417, 0.25, 0.3417, 0.25, 0.3399, 0.2321, 0.1601, 0.2321, 0.1653, 0.2149, 0.1653, 0.2149, 0.1601, 0.2321, 0.3347, 0.2149, 0.3399, 0.2321, 0.3399, 0.2321, 0.3347, 0.2149, 0.1583, 0.25, 0.1601, 0.2321, 0.1601, 0.2321, 0.1583, 0.25, 0.3263, 0.1991, 0.3347, 0.2149, 0.3347, 0.2149, 0.3263, 0.1991, 0.1601, 0.2679, 0.1583, 0.25, 0.1583, 0.25, 0.1601, 0.2679, 0.3148, 0.1852, 0.3263, 0.1991, 0.3263, 0.1991, 0.3148, 0.1852, 0.1653, 0.2851, 0.1601, 0.2679, 0.1601, 0.2679, 0.1653, 0.2851, 0.3009, 0.1737, 0.3148, 0.1852, 0.3148, 0.1852, 0.3009, 0.1737, 0.1737, 0.3009, 0.1653, 0.2851, 0.1653, 0.2851, 0.1737, 0.3009, 0.2851, 0.1653, 0.3009, 0.1737, 0.3009, 0.1737, 0.2851, 0.1653, 0.2679, 0.3399, 0.25, 0.3417, 0.25, 0.3417, 0.2679, 0.3399, 0.1852, 0.3148, 0.1737, 0.3009, 0.1737, 0.3009, 0.1852, 0.3148, 0.2679, 0.1601, 0.2851, 0.1653, 0.2851, 0.1653, 0.2679, 0.1601, 0.2851, 0.3347, 0.2679, 0.3399, 0.2679, 0.3399, 0.2851, 0.3347, 0.1991, 0.3263, 0.1852, 0.3148, 0.1852, 0.3148, 0.1991, 0.3263, 0.25, 0.1583, 0.2679, 0.1601, 0.2679, 0.1601, 0.25, 0.1583, 0.3009, 0.3263, 0.2851, 0.3347, 0.2851, 0.3347, 0.3009, 0.3263, 0.2149, 0.3347, 0.1991, 0.3263, 0.1991, 0.3263, 0.2149, 0.3347, 0.2321, 0.1601, 0.25, 0.1583, 0.25, 0.1583, 0.2321, 0.1601, 0.3148, 0.3148, 0.3009, 0.3263, 0.3009, 0.3263, 0.3148, 0.3148, 0.2321, 0.3399, 0.2149, 0.3347, 0.2149, 0.3347, 0.2321, 0.3399, 0.875, 0.5, 0.8438, 0.5, 0.8438, 0.5, 0.875, 0.5, 0.5312, 0.5, 0.5, 0.5, 0.5, 0.5, 0.5312, 0.5, 0.5938, 0.5, 0.5625, 0.5, 0.5625, 0.5, 0.5938, 0.5, 0.3125, 0.5, 0.2812, 0.5, 0.2812, 0.5, 0.3125, 0.5, 1.0, 0.5, 0.9688, 0.5, 0.9688, 0.5, 1.0, 0.5, 0.03125, 0.5, 0.0, 0.5, 0.0, 0.5, 0.03125, 0.5, 0.7188, 0.5, 0.6875, 0.5, 0.6875, 0.5, 0.7188, 0.5, 0.4375, 0.5, 0.4062, 0.5, 0.4062, 0.5, 0.4375, 0.5, 0.1562, 0.5, 0.125, 0.5, 0.125, 0.5, 0.1562, 0.5, 0.8438, 0.5, 0.8125, 0.5, 0.8125, 0.5, 0.8438, 0.5, 0.5625, 0.5, 0.5312, 0.5, 0.5312, 0.5, 0.5625, 0.5, 0.2812, 0.5, 0.25, 0.5, 0.25, 0.5, 0.2812, 0.5, 0.9688, 0.5, 0.9375, 0.5, 0.9375, 0.5, 0.9688, 0.5, 0.6875, 0.5, 0.6562, 0.5, 0.6562, 0.5, 0.6875, 0.5, 0.4062, 0.5, 0.375, 0.5, 0.375, 0.5, 0.4062, 0.5, 0.125, 0.5, 0.09375, 0.5, 0.09375, 0.5, 0.125, 0.5, 0.8125, 0.5, 0.7812, 0.5, 0.7812, 0.5, 0.8125, 0.5, 0.5312, 0.5, 0.5, 0.5, 0.5, 0.5, 0.5312, 0.5, 0.25, 0.5, 0.2188, 0.5, 0.2188, 0.5, 0.25, 0.5, 0.9375, 0.5, 0.9062, 0.5, 0.9062, 0.5, 0.9375, 0.5, 0.6562, 0.5, 0.625, 0.5, 0.625, 0.5, 0.6562, 0.5, 0.375, 0.5, 0.3438, 0.5, 0.3438, 0.5, 0.375, 0.5, 0.09375, 0.5, 0.0625, 0.5, 0.0625, 0.5, 0.09375, 0.5, 0.7812, 0.5, 0.75, 0.5, 0.75, 0.5, 0.7812, 0.5, 0.5, 0.5, 0.4688, 0.5, 0.4688, 0.5, 0.5, 0.5, 0.2188, 0.5, 0.1875, 0.5, 0.1875, 0.5, 0.2188, 0.5, 0.9062, 0.5, 0.875, 0.5, 0.875, 0.5, 0.9062, 0.5, 0.625, 0.5, 0.5938, 0.5, 0.5938, 0.5, 0.625, 0.5, 0.3438, 0.5, 0.3125, 0.5, 0.3125, 0.5, 0.3438, 0.5, 0.0625, 0.5, 0.03125, 0.5, 0.03125, 0.5, 0.0625, 0.5, 0.75, 0.5, 0.7188, 0.5, 0.7188, 0.5, 0.75, 0.5, 0.4688, 0.5, 0.4375, 0.5, 0.4375, 0.5, 0.4688, 0.5, 0.1875, 0.5, 0.1562, 0.5, 0.1562, 0.5, 0.1875, 0.5, 0.4375, 0.5, 0.4062, 0.5, 0.4062, 0.5, 0.4375, 0.5, 0.9375, 0.5, 0.9062, 0.5, 0.9062, 0.5, 0.9375, 0.5, 0.09375, 0.5, 0.0625, 0.5, 0.0625, 0.5, 0.09375, 0.5, 0.5, 0.5, 0.4688, 0.5, 0.4688, 0.5, 0.5, 0.5, 0.9062, 0.5, 0.875, 0.5, 0.875, 0.5, 0.9062, 0.5, 0.0625, 0.5, 0.03125, 0.5, 0.03125, 0.5, 0.0625, 0.5, 0.4688, 0.5, 0.4375, 0.5, 0.4375, 0.5, 0.4688, 0.5, 0.875, 0.5, 0.8438, 0.5, 0.8438, 0.5, 0.875, 0.5, 0.03125, 0.5, 0.0, 0.5, 0.0, 0.5, 0.03125, 0.5, 0.4375, 0.5, 0.4062, 0.5, 0.4062, 0.5, 0.4375, 0.5, 0.8438, 0.5, 0.8125, 0.5, 0.8125, 0.5, 0.8438, 0.5, 0.4062, 0.5, 0.375, 0.5, 0.375, 0.5, 0.4062, 0.5, 0.8125, 0.5, 0.7812, 0.5, 0.7812, 0.5, 0.8125, 0.5, 0.375, 0.5, 0.3438, 0.5, 0.3438, 0.5, 0.375, 0.5, 0.7812, 0.5, 0.75, 0.5, 0.75, 0.5, 0.7812, 0.5, 0.3438, 0.5, 0.3125, 0.5, 0.3125, 0.5, 0.3438, 0.5, 0.75, 0.5, 0.7188, 0.5, 0.7188, 0.5, 0.75, 0.5, 0.3125, 0.5, 0.2812, 0.5, 0.2812, 0.5, 0.3125, 0.5, 0.7188, 0.5, 0.6875, 0.5, 0.6875, 0.5, 0.7188, 0.5, 0.2812, 0.5, 0.25, 0.5, 0.25, 0.5, 0.2812, 0.5, 0.6875, 0.5, 0.6562, 0.5, 0.6562, 0.5, 0.6875, 0.5, 0.25, 0.5, 0.2188, 0.5, 0.2188, 0.5, 0.25, 0.5, 0.6562, 0.5, 0.625, 0.5, 0.625, 0.5, 0.6562, 0.5, 0.2188, 0.5, 0.1875, 0.5, 0.1875, 0.5, 0.2188, 0.5, 0.625, 0.5, 0.5938, 0.5, 0.5938, 0.5, 0.625, 0.5, 0.1875, 0.5, 0.1562, 0.5, 0.1562, 0.5, 0.1875, 0.5, 0.5938, 0.5, 0.5625, 0.5, 0.5625, 0.5, 0.5938, 0.5, 1.0, 0.5, 0.9688, 0.5, 0.9688, 0.5, 1.0, 0.5, 0.1562, 0.5, 0.125, 0.5, 0.125, 0.5, 0.1562, 0.5, 0.5625, 0.5, 0.5312, 0.5, 0.5312, 0.5, 0.5625, 0.5, 0.9688, 0.5, 0.9375, 0.5, 0.9375, 0.5, 0.9688, 0.5, 0.125, 0.5, 0.09375, 0.5, 0.09375, 0.5, 0.125, 0.5, 0.3438, 0.5, 0.3125, 0.5, 0.3125, 0.5, 0.3438, 0.5, 0.8438, 0.5, 0.8125, 0.5, 0.8125, 0.5, 0.8438, 0.5, 0.4062, 0.5, 0.375, 0.5, 0.375, 0.5, 0.4062, 0.5, 0.8125, 0.5, 0.7812, 0.5, 0.7812, 0.5, 0.8125, 0.5, 0.375, 0.5, 0.3438, 0.5, 0.3438, 0.5, 0.375, 0.5, 0.7812, 0.5, 0.75, 0.5, 0.75, 0.5, 0.7812, 0.5, 0.3438, 0.5, 0.3125, 0.5, 0.3125, 0.5, 0.3438, 0.5, 0.75, 0.5, 0.7188, 0.5, 0.7188, 0.5, 0.75, 0.5, 0.3125, 0.5, 0.2812, 0.5, 0.2812, 0.5, 0.3125, 0.5, 0.7188, 0.5, 0.6875, 0.5, 0.6875, 0.5, 0.7188, 0.5, 0.2812, 0.5, 0.25, 0.5, 0.25, 0.5, 0.2812, 0.5, 0.6875, 0.5, 0.6562, 0.5, 0.6562, 0.5, 0.6875, 0.5, 0.25, 0.5, 0.2188, 0.5, 0.2188, 0.5, 0.25, 0.5, 0.6562, 0.5, 0.625, 0.5, 0.625, 0.5, 0.6562, 0.5, 0.2188, 0.5, 0.1875, 0.5, 0.1875, 0.5, 0.2188, 0.5, 0.625, 0.5, 0.5938, 0.5, 0.5938, 0.5, 0.625, 0.5, 0.1875, 0.5, 0.1562, 0.5, 0.1562, 0.5, 0.1875, 0.5, 0.5938, 0.5, 0.5625, 0.5, 0.5625, 0.5, 0.5938, 0.5, 1.0, 0.5, 0.9688, 0.5, 0.9688, 0.5, 1.0, 0.5, 0.1562, 0.5, 0.125, 0.5, 0.125, 0.5, 0.1562, 0.5, 0.5625, 0.5, 0.5312, 0.5, 0.5312, 0.5, 0.5625, 0.5, 0.9688, 0.5, 0.9375, 0.5, 0.9375, 0.5, 0.9688, 0.5, 0.125, 0.5, 0.09375, 0.5, 0.09375, 0.5, 0.125, 0.5, 0.5312, 0.5, 0.5, 0.5, 0.5, 0.5, 0.5312, 0.5, 0.9375, 0.5, 0.9062, 0.5, 0.9062, 0.5, 0.9375, 0.5, 0.09375, 0.5, 0.0625, 0.5, 0.0625, 0.5, 0.09375, 0.5, 0.5, 0.5, 0.4688, 0.5, 0.4688, 0.5, 0.5, 0.5, 0.9062, 0.5, 0.875, 0.5, 0.875, 0.5, 0.9062, 0.5, 0.0625, 0.5, 0.03125, 0.5, 0.03125, 0.5, 0.0625, 0.5, 0.4688, 0.5, 0.4375, 0.5, 0.4375, 0.5, 0.4688, 0.5, 0.875, 0.5, 0.8438, 0.5, 0.8438, 0.5, 0.875, 0.5, 0.03125, 0.5, 0.0, 0.5, 0.0, 0.5, 0.03125, 0.5, 0.25, 0.5, 0.2188, 0.5, 0.25, 0.5, 0.75, 0.5, 0.7188, 0.5, 0.7188, 0.5, 0.75, 0.5, 0.3125, 0.5, 0.2812, 0.5, 0.2812, 0.5, 0.3125, 0.5, 0.7188, 0.5, 0.6875, 0.5, 0.6875, 0.5, 0.7188, 0.5, 0.2812, 0.5, 0.25, 0.5, 0.25, 0.5, 0.2812, 0.5, 0.6875, 0.5, 0.6562, 0.5, 0.6562, 0.5, 0.6875, 0.5, 0.25, 0.5, 0.2188, 0.5, 0.2188, 0.5, 0.25, 0.5, 0.6562, 0.5, 0.625, 0.5, 0.625, 0.5, 0.6562, 0.5, 0.2188, 0.5, 0.1875, 0.5, 0.1875, 0.5, 0.2188, 0.5, 0.625, 0.5, 0.5938, 0.5, 0.5938, 0.5, 0.625, 0.5, 0.1875, 0.5, 0.1562, 0.5, 0.1562, 0.5, 0.1875, 0.5, 0.5938, 0.5, 0.5625, 0.5, 0.5625, 0.5, 0.5938, 0.5, 1.0, 0.5, 0.9688, 0.5, 0.9688, 0.5, 1.0, 0.5, 0.1562, 0.5, 0.125, 0.5, 0.125, 0.5, 0.1562, 0.5, 0.5625, 0.5, 0.5312, 0.5, 0.5312, 0.5, 0.5625, 0.5, 0.9688, 0.5, 0.9375, 0.5, 0.9375, 0.5, 0.9688, 0.5, 0.125, 0.5, 0.09375, 0.5, 0.09375, 0.5, 0.125, 0.5, 0.5312, 0.5, 0.5, 0.5, 0.5, 0.5, 0.5312, 0.5, 0.9375, 0.5, 0.9062, 0.5, 0.9062, 0.5, 0.9375, 0.5, 0.09375, 0.5, 0.0625, 0.5, 0.0625, 0.5, 0.09375, 0.5, 0.5, 0.5, 0.4688, 0.5, 0.4688, 0.5, 0.5, 0.5, 0.9062, 0.5, 0.875, 0.5, 0.875, 0.5, 0.9062, 0.5, 0.0625, 0.5, 0.03125, 0.5, 0.03125, 0.5, 0.0625, 0.5, 0.4688, 0.5, 0.4375, 0.5, 0.4375, 0.5, 0.4688, 0.5, 0.875, 0.5, 0.8438, 0.5, 0.8438, 0.5, 0.875, 0.5, 0.03125, 0.5, 0.0, 0.5, 0.0, 0.5, 0.03125, 0.5, 0.4375, 0.5, 0.4062, 0.5, 0.4062, 0.5, 0.4375, 0.5, 0.8438, 0.5, 0.8125, 0.5, 0.8125, 0.5, 0.8438, 0.5, 0.4062, 0.5, 0.375, 0.5, 0.375, 0.5, 0.4062, 0.5, 0.8125, 0.5, 0.7812, 0.5, 0.7812, 0.5, 0.8125, 0.5, 0.375, 0.5, 0.3438, 0.5, 0.3438, 0.5, 0.375, 0.5, 0.7812, 0.5, 0.75, 0.5, 0.75, 0.5, 0.7812, 0.5, 0.6562, 0.5, 0.625, 0.5, 0.6562, 0.5, 0.2188, 0.5, 0.1875, 0.5, 0.2188, 0.5, 0.625, 0.5, 0.5938, 0.5, 0.625, 0.5, 0.1875, 0.5, 0.1562, 0.5, 0.1875, 0.5, 0.5938, 0.5, 0.5625, 0.5, 0.5938, 0.5, 1.0, 0.5, 0.9688, 0.5, 1.0, 0.5, 0.1562, 0.5, 0.125, 0.5, 0.1562, 0.5, 0.5625, 0.5, 0.5312, 0.5, 0.5625, 0.5, 0.9688, 0.5, 0.9375, 0.5, 0.9688, 0.5, 0.125, 0.5, 0.09375, 0.5, 0.125, 0.5, 0.5312, 0.5, 0.5, 0.5, 0.5312, 0.5, 0.9375, 0.5, 0.9062, 0.5, 0.9375, 0.5, 0.09375, 0.5, 0.0625, 0.5, 0.09375, 0.5, 0.5, 0.5, 0.4688, 0.5, 0.5, 0.5, 0.9062, 0.5, 0.875, 0.5, 0.9062, 0.5, 0.0625, 0.5, 0.03125, 0.5, 0.0625, 0.5, 0.4688, 0.5, 0.4375, 0.5, 0.4688, 0.5, 0.875, 0.5, 0.8438, 0.5, 0.875, 0.5, 0.03125, 0.5, 0.0, 0.5, 0.03125, 0.5, 0.4375, 0.5, 0.4062, 0.5, 0.4375, 0.5, 0.8438, 0.5, 0.8125, 0.5, 0.8438, 0.5, 0.4062, 0.5, 0.375, 0.5, 0.4062, 0.5, 0.8125, 0.5, 0.7812, 0.5, 0.8125, 0.5, 0.375, 0.5, 0.3438, 0.5, 0.375, 0.5, 0.7812, 0.5, 0.75, 0.5, 0.7812, 0.5, 0.3438, 0.5, 0.3125, 0.5, 0.3438, 0.5, 0.75, 0.5, 0.7188, 0.5, 0.75, 0.5, 0.3125, 0.5, 0.2812, 0.5, 0.3125, 0.5, 0.7188, 0.5, 0.6875, 0.5, 0.7188, 0.5, 0.2812, 0.5, 0.25, 0.5, 0.2812, 0.5, 0.6875, 0.5, 0.6562, 0.5, 0.6875, 0.5, 0.375, 0.0, 0.375, 0.25, 0.625, 0.25, 0.625, 0.0, 0.375, 0.25, 0.375, 0.5, 0.625, 0.5, 0.625, 0.25, 0.375, 0.5, 0.375, 0.75, 0.625, 0.75, 0.625, 0.5, 0.375, 0.75, 0.375, 1.0, 0.625, 1.0, 0.625, 0.75, 0.125, 0.5, 0.375, 0.5, 0.375, 0.75, 0.125, 0.75, 0.625, 0.5, 0.625, 0.75, 0.875, 0.75, 0.875, 0.5, 0.375, 0.0, 0.625, 0.0, 0.625, 0.25, 0.375, 0.25, 0.375, 0.25, 0.625, 0.25, 0.625, 0.5, 0.375, 0.5, 0.375, 0.5, 0.625, 0.5, 0.625, 0.75, 0.375, 0.75, 0.375, 0.75, 0.625, 0.75, 0.625, 1.0, 0.375, 1.0, 0.125, 0.5, 0.125, 0.75, 0.375, 0.75, 0.375, 0.5, 0.625, 0.5, 0.875, 0.5, 0.875, 0.75, 0.625, 0.75, 0.375, 0.0, 0.375, 0.25, 0.625, 0.25, 0.625, 0.0, 0.375, 0.25, 0.375, 0.5, 0.625, 0.5, 0.625, 0.25, 0.375, 0.5, 0.375, 0.75, 0.625, 0.75, 0.625, 0.5, 0.375, 0.75, 0.375, 1.0, 0.625, 1.0, 0.625, 0.75, 0.125, 0.5, 0.375, 0.5, 0.375, 0.75, 0.125, 0.75, 0.625, 0.5, 0.625, 0.75, 0.875, 0.75, 0.875, 0.5, 0.375, 0.0, 0.625, 0.0, 0.625, 0.25, 0.375, 0.25, 0.375, 0.25, 0.625, 0.25, 0.625, 0.5, 0.375, 0.5, 0.375, 0.5, 0.625, 0.5, 0.625, 0.75, 0.375, 0.75, 0.375, 0.75, 0.625, 0.75, 0.625, 1.0, 0.375, 1.0, 0.125, 0.5, 0.125, 0.75, 0.375, 0.75, 0.375, 0.5, 0.625, 0.5, 0.875, 0.5, 0.875, 0.75, 0.625, 0.75, 0.375, 0.0, 0.625, 0.0, 0.625, 0.25, 0.375, 0.25, 0.375, 0.25, 0.625, 0.25, 0.625, 0.5, 0.375, 0.5, 0.375, 0.25, 0.625, 0.25, 0.625, 0.25, 0.375, 0.25, 0.625, 0.5, 0.625, 0.25, 0.375, 0.25, 0.625, 0.25, 0.625, 0.5, 0.625, 0.25, 0.625, 0.25, 0.625, 0.0, 0.375, 0.25, 0.375, 0.25, 0.625, 0.25, 0.375, 0.25, 0.375, 0.0, 0.375, 0.25, 0.625, 0.25, 0.625, 0.0, 0.375, 0.25, 0.375, 0.5, 0.625, 0.5, 0.625, 0.25, 0.375, 0.25, 0.375, 0.25, 0.625, 0.25, 0.625, 0.25, 0.625, 0.5, 0.625, 0.25, 0.375, 0.25, 0.625, 0.25, 0.625, 0.5, 0.625, 0.0, 0.625, 0.25, 0.625, 0.25, 0.375, 0.25, 0.375, 0.25, 0.625, 0.25, 0.375, 0.25, 0.375, 0.0, 0.625, 0.0, 0.625, 0.25, 0.375, 0.25, 0.375, 0.25, 0.625, 0.25, 0.625, 0.5, 0.375, 0.5, 0.375, 0.25, 0.625, 0.25, 0.625, 0.25, 0.375, 0.25, 0.625, 0.5, 0.625, 0.25, 0.375, 0.25, 0.625, 0.25, 0.625, 0.5, 0.625, 0.25, 0.625, 0.25, 0.625, 0.0, 0.375, 0.25, 0.375, 0.25, 0.625, 0.25, 0.375, 0.25, 0.375, 0.0, 0.375, 0.25, 0.625, 0.25, 0.625, 0.0, 0.375, 0.25, 0.375, 0.5, 0.625, 0.5, 0.625, 0.25, 0.375, 0.25, 0.375, 0.25, 0.625, 0.25, 0.625, 0.25, 0.625, 0.5, 0.625, 0.25, 0.375, 0.25, 0.625, 0.25, 0.625, 0.5, 0.625, 0.0, 0.625, 0.25, 0.625, 0.25, 0.375, 0.25, 0.375, 0.25, 0.625, 0.25, 0.375, 0.25])
me_cylinder.use_remesh_preserve_volume = False
me_cylinder.use_remesh_preserve_attributes = False
me_cylinder.use_mirror_vertex_groups = False
me_cylinder.update()

# ---- objects
ob_aim_9d = bpy.data.objects.new('AIM-9D', me_cylinder)

# ---- transforms, parenting, visibility, modifiers, constraints
ob_aim_9d.location = (0.0, 0.0, 0.01272)
ob_aim_9d.rotation_euler = (-1.571, -2.22e-16, 2.22e-16)
ob_aim_9d.scale = (-0.07095, -0.07095, -0.07095)
ob_aim_9d.lineart.crease_threshold = 0.0

# ---- collection membership
col_collection.objects.link(ob_aim_9d)

# ---- scene / render settings (as saved in the file)
scene.frame_start = 1; scene.frame_end = 250; scene.frame_set(1)
scene.render.engine = 'BLENDER_EEVEE_NEXT'
scene.cycles.use_denoising = False
scene.cycles.samples = 128
scene.cycles.sampling_pattern = 'TABULATED_SOBOL'
scene.cycles.use_adaptive_sampling = False
scene.cycles.use_light_tree = False
scene.view_settings.view_transform = 'Filmic'
bpy.context.view_layer.update()

# ---- added for rendering (the .blend has no active camera and no usable light): camera, sun
cam_auto = bpy.data.cameras.new('AutoCamera')
cam_auto.lens = 50.0
cam_auto.sensor_width = 36.0
cam_auto.clip_end = 1000.0
ob_auto_camera = bpy.data.objects.new('AutoCamera', cam_auto)
scene.collection.objects.link(ob_auto_camera)
ob_auto_camera.location = (2.74855, -3.24131, 2.21156)
ob_auto_camera.rotation_euler = (1.09748, -7.21219e-08, 0.694738)
scene.camera = ob_auto_camera
light_auto_sun = bpy.data.lights.new('AutoSun', 'SUN')
light_auto_sun.energy = 3.0
light_auto_sun.angle = 0.0523599
ob_auto_sun = bpy.data.objects.new('AutoSun', light_auto_sun)
scene.collection.objects.link(ob_auto_sun)
ob_auto_sun.rotation_euler = (0.872665, 0.174533, 0.523599)
bpy.context.view_layer.update()
